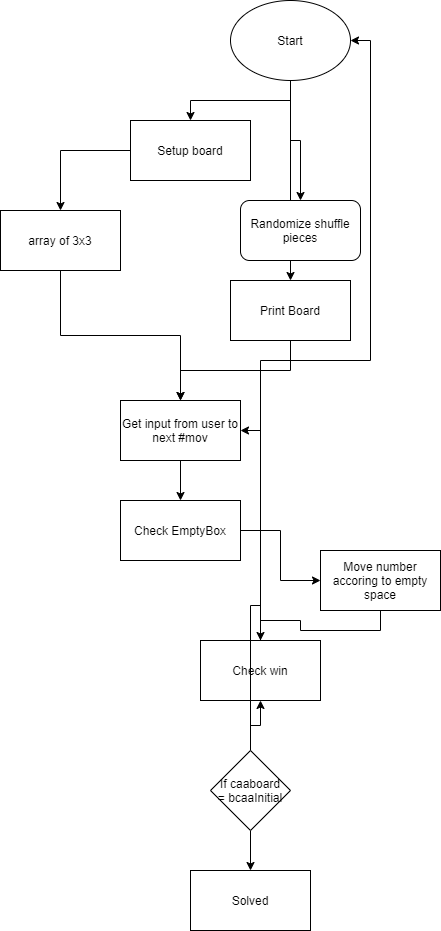

The diagram above was exported from draw.io. Its source (the exported page's mxGraphModel, read from the mxfile embedded in the PNG):
<mxGraphModel dx="1422" dy="762" grid="1" gridSize="10" guides="1" tooltips="1" connect="1" arrows="1" fold="1" page="1" pageScale="1" pageWidth="827" pageHeight="1169" math="0" shadow="0">
  <root>
    <mxCell id="WIyWlLk6GJQsqaUBKTNV-0" />
    <mxCell id="WIyWlLk6GJQsqaUBKTNV-1" parent="WIyWlLk6GJQsqaUBKTNV-0" />
    <mxCell id="Z4yxm3MGo3D-fw_OVe9k-3" value="" style="edgeStyle=orthogonalEdgeStyle;rounded=0;orthogonalLoop=1;jettySize=auto;html=1;" edge="1" parent="WIyWlLk6GJQsqaUBKTNV-1" source="Z4yxm3MGo3D-fw_OVe9k-1" target="Z4yxm3MGo3D-fw_OVe9k-2">
      <mxGeometry relative="1" as="geometry" />
    </mxCell>
    <mxCell id="Z4yxm3MGo3D-fw_OVe9k-7" value="" style="edgeStyle=orthogonalEdgeStyle;rounded=0;orthogonalLoop=1;jettySize=auto;html=1;" edge="1" parent="WIyWlLk6GJQsqaUBKTNV-1" source="Z4yxm3MGo3D-fw_OVe9k-1" target="Z4yxm3MGo3D-fw_OVe9k-6">
      <mxGeometry relative="1" as="geometry" />
    </mxCell>
    <mxCell id="Z4yxm3MGo3D-fw_OVe9k-16" value="" style="edgeStyle=orthogonalEdgeStyle;rounded=0;orthogonalLoop=1;jettySize=auto;html=1;" edge="1" parent="WIyWlLk6GJQsqaUBKTNV-1" source="Z4yxm3MGo3D-fw_OVe9k-1" target="Z4yxm3MGo3D-fw_OVe9k-14">
      <mxGeometry relative="1" as="geometry" />
    </mxCell>
    <mxCell id="Z4yxm3MGo3D-fw_OVe9k-1" value="Start" style="ellipse;whiteSpace=wrap;html=1;" vertex="1" parent="WIyWlLk6GJQsqaUBKTNV-1">
      <mxGeometry x="340" y="10" width="120" height="80" as="geometry" />
    </mxCell>
    <mxCell id="Z4yxm3MGo3D-fw_OVe9k-5" value="" style="edgeStyle=orthogonalEdgeStyle;rounded=0;orthogonalLoop=1;jettySize=auto;html=1;" edge="1" parent="WIyWlLk6GJQsqaUBKTNV-1" source="Z4yxm3MGo3D-fw_OVe9k-2" target="Z4yxm3MGo3D-fw_OVe9k-4">
      <mxGeometry relative="1" as="geometry" />
    </mxCell>
    <mxCell id="Z4yxm3MGo3D-fw_OVe9k-2" value="Setup board" style="whiteSpace=wrap;html=1;" vertex="1" parent="WIyWlLk6GJQsqaUBKTNV-1">
      <mxGeometry x="240" y="130" width="120" height="60" as="geometry" />
    </mxCell>
    <mxCell id="Z4yxm3MGo3D-fw_OVe9k-9" value="" style="edgeStyle=orthogonalEdgeStyle;rounded=0;orthogonalLoop=1;jettySize=auto;html=1;" edge="1" parent="WIyWlLk6GJQsqaUBKTNV-1" source="Z4yxm3MGo3D-fw_OVe9k-4" target="Z4yxm3MGo3D-fw_OVe9k-8">
      <mxGeometry relative="1" as="geometry" />
    </mxCell>
    <mxCell id="Z4yxm3MGo3D-fw_OVe9k-4" value="array of 3x3" style="whiteSpace=wrap;html=1;" vertex="1" parent="WIyWlLk6GJQsqaUBKTNV-1">
      <mxGeometry x="110" y="220" width="120" height="60" as="geometry" />
    </mxCell>
    <mxCell id="Z4yxm3MGo3D-fw_OVe9k-11" value="" style="edgeStyle=orthogonalEdgeStyle;rounded=0;orthogonalLoop=1;jettySize=auto;html=1;" edge="1" parent="WIyWlLk6GJQsqaUBKTNV-1" source="Z4yxm3MGo3D-fw_OVe9k-6" target="Z4yxm3MGo3D-fw_OVe9k-10">
      <mxGeometry relative="1" as="geometry" />
    </mxCell>
    <mxCell id="Z4yxm3MGo3D-fw_OVe9k-6" value="Print Board" style="whiteSpace=wrap;html=1;" vertex="1" parent="WIyWlLk6GJQsqaUBKTNV-1">
      <mxGeometry x="340" y="290" width="120" height="60" as="geometry" />
    </mxCell>
    <mxCell id="Z4yxm3MGo3D-fw_OVe9k-8" value="" style="whiteSpace=wrap;html=1;" vertex="1" parent="WIyWlLk6GJQsqaUBKTNV-1">
      <mxGeometry x="230" y="410" width="120" height="60" as="geometry" />
    </mxCell>
    <mxCell id="Z4yxm3MGo3D-fw_OVe9k-13" value="" style="edgeStyle=orthogonalEdgeStyle;rounded=0;orthogonalLoop=1;jettySize=auto;html=1;" edge="1" parent="WIyWlLk6GJQsqaUBKTNV-1" source="Z4yxm3MGo3D-fw_OVe9k-10" target="Z4yxm3MGo3D-fw_OVe9k-12">
      <mxGeometry relative="1" as="geometry" />
    </mxCell>
    <mxCell id="Z4yxm3MGo3D-fw_OVe9k-10" value="Get input from user to next #mov" style="whiteSpace=wrap;html=1;" vertex="1" parent="WIyWlLk6GJQsqaUBKTNV-1">
      <mxGeometry x="230" y="410" width="120" height="60" as="geometry" />
    </mxCell>
    <mxCell id="Z4yxm3MGo3D-fw_OVe9k-18" value="" style="edgeStyle=orthogonalEdgeStyle;rounded=0;orthogonalLoop=1;jettySize=auto;html=1;" edge="1" parent="WIyWlLk6GJQsqaUBKTNV-1" source="Z4yxm3MGo3D-fw_OVe9k-12" target="Z4yxm3MGo3D-fw_OVe9k-17">
      <mxGeometry relative="1" as="geometry" />
    </mxCell>
    <mxCell id="Z4yxm3MGo3D-fw_OVe9k-12" value="Check EmptyBox" style="whiteSpace=wrap;html=1;" vertex="1" parent="WIyWlLk6GJQsqaUBKTNV-1">
      <mxGeometry x="230" y="510" width="120" height="60" as="geometry" />
    </mxCell>
    <mxCell id="Z4yxm3MGo3D-fw_OVe9k-14" value="Randomize shuffle pieces" style="rounded=1;whiteSpace=wrap;html=1;" vertex="1" parent="WIyWlLk6GJQsqaUBKTNV-1">
      <mxGeometry x="350" y="210" width="120" height="60" as="geometry" />
    </mxCell>
    <mxCell id="Z4yxm3MGo3D-fw_OVe9k-20" value="" style="edgeStyle=orthogonalEdgeStyle;rounded=0;orthogonalLoop=1;jettySize=auto;html=1;" edge="1" parent="WIyWlLk6GJQsqaUBKTNV-1" source="Z4yxm3MGo3D-fw_OVe9k-17" target="Z4yxm3MGo3D-fw_OVe9k-19">
      <mxGeometry relative="1" as="geometry" />
    </mxCell>
    <mxCell id="Z4yxm3MGo3D-fw_OVe9k-17" value="Move number accoring to empty space" style="whiteSpace=wrap;html=1;" vertex="1" parent="WIyWlLk6GJQsqaUBKTNV-1">
      <mxGeometry x="430" y="560" width="120" height="60" as="geometry" />
    </mxCell>
    <mxCell id="Z4yxm3MGo3D-fw_OVe9k-21" style="edgeStyle=orthogonalEdgeStyle;rounded=0;orthogonalLoop=1;jettySize=auto;html=1;entryX=1;entryY=0.5;entryDx=0;entryDy=0;" edge="1" parent="WIyWlLk6GJQsqaUBKTNV-1" source="Z4yxm3MGo3D-fw_OVe9k-19" target="Z4yxm3MGo3D-fw_OVe9k-1">
      <mxGeometry relative="1" as="geometry">
        <mxPoint x="670" y="60" as="targetPoint" />
      </mxGeometry>
    </mxCell>
    <mxCell id="Z4yxm3MGo3D-fw_OVe9k-19" value="Check win" style="whiteSpace=wrap;html=1;" vertex="1" parent="WIyWlLk6GJQsqaUBKTNV-1">
      <mxGeometry x="310" y="650" width="120" height="60" as="geometry" />
    </mxCell>
    <mxCell id="Z4yxm3MGo3D-fw_OVe9k-23" value="" style="edgeStyle=orthogonalEdgeStyle;rounded=0;orthogonalLoop=1;jettySize=auto;html=1;" edge="1" parent="WIyWlLk6GJQsqaUBKTNV-1" source="Z4yxm3MGo3D-fw_OVe9k-22" target="Z4yxm3MGo3D-fw_OVe9k-19">
      <mxGeometry relative="1" as="geometry" />
    </mxCell>
    <mxCell id="Z4yxm3MGo3D-fw_OVe9k-25" value="" style="edgeStyle=orthogonalEdgeStyle;rounded=0;orthogonalLoop=1;jettySize=auto;html=1;" edge="1" parent="WIyWlLk6GJQsqaUBKTNV-1" source="Z4yxm3MGo3D-fw_OVe9k-22" target="Z4yxm3MGo3D-fw_OVe9k-24">
      <mxGeometry relative="1" as="geometry" />
    </mxCell>
    <mxCell id="Z4yxm3MGo3D-fw_OVe9k-26" style="edgeStyle=orthogonalEdgeStyle;rounded=0;orthogonalLoop=1;jettySize=auto;html=1;entryX=1;entryY=0.5;entryDx=0;entryDy=0;" edge="1" parent="WIyWlLk6GJQsqaUBKTNV-1" source="Z4yxm3MGo3D-fw_OVe9k-22" target="Z4yxm3MGo3D-fw_OVe9k-10">
      <mxGeometry relative="1" as="geometry" />
    </mxCell>
    <mxCell id="Z4yxm3MGo3D-fw_OVe9k-22" value="If caaboard =&amp;nbsp;bcaaInitial" style="rhombus;whiteSpace=wrap;html=1;" vertex="1" parent="WIyWlLk6GJQsqaUBKTNV-1">
      <mxGeometry x="320" y="760" width="80" height="80" as="geometry" />
    </mxCell>
    <mxCell id="Z4yxm3MGo3D-fw_OVe9k-24" value="Solved" style="whiteSpace=wrap;html=1;" vertex="1" parent="WIyWlLk6GJQsqaUBKTNV-1">
      <mxGeometry x="300" y="880" width="120" height="60" as="geometry" />
    </mxCell>
  </root>
</mxGraphModel>